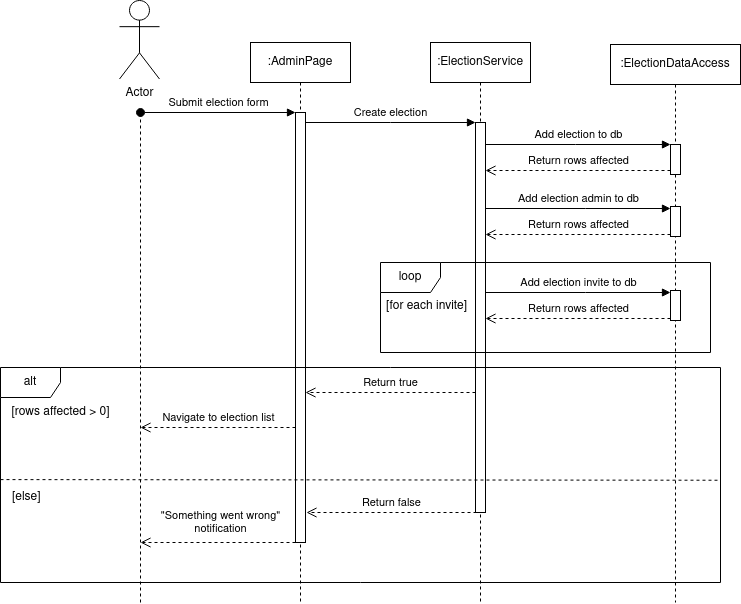

The diagram above was exported from draw.io. Its source (the exported page's mxGraphModel, read from the mxfile embedded in the PNG):
<mxGraphModel dx="2045" dy="1724" grid="1" gridSize="10" guides="1" tooltips="1" connect="1" arrows="1" fold="1" page="1" pageScale="1" pageWidth="850" pageHeight="1100" math="0" shadow="0">
  <root>
    <mxCell id="0" />
    <mxCell id="1" parent="0" />
    <mxCell id="aM9ryv3xv72pqoxQDRHE-1" value=":AdminPage" style="shape=umlLifeline;perimeter=lifelinePerimeter;whiteSpace=wrap;html=1;container=0;dropTarget=0;collapsible=0;recursiveResize=0;outlineConnect=0;portConstraint=eastwest;newEdgeStyle={&quot;edgeStyle&quot;:&quot;elbowEdgeStyle&quot;,&quot;elbow&quot;:&quot;vertical&quot;,&quot;curved&quot;:0,&quot;rounded&quot;:0};" parent="1" vertex="1">
      <mxGeometry x="40" y="40" width="100" height="560" as="geometry" />
    </mxCell>
    <mxCell id="aM9ryv3xv72pqoxQDRHE-2" value="" style="html=1;points=[];perimeter=orthogonalPerimeter;outlineConnect=0;targetShapes=umlLifeline;portConstraint=eastwest;newEdgeStyle={&quot;edgeStyle&quot;:&quot;elbowEdgeStyle&quot;,&quot;elbow&quot;:&quot;vertical&quot;,&quot;curved&quot;:0,&quot;rounded&quot;:0};" parent="aM9ryv3xv72pqoxQDRHE-1" vertex="1">
      <mxGeometry x="45" y="70" width="10" height="430" as="geometry" />
    </mxCell>
    <mxCell id="aM9ryv3xv72pqoxQDRHE-3" value="Submit election form" style="html=1;verticalAlign=bottom;startArrow=oval;endArrow=block;startSize=8;edgeStyle=elbowEdgeStyle;elbow=vertical;curved=0;rounded=0;" parent="aM9ryv3xv72pqoxQDRHE-1" target="aM9ryv3xv72pqoxQDRHE-2" edge="1">
      <mxGeometry relative="1" as="geometry">
        <mxPoint x="-110" y="70" as="sourcePoint" />
        <Array as="points">
          <mxPoint x="-110" y="70" />
        </Array>
      </mxGeometry>
    </mxCell>
    <mxCell id="aM9ryv3xv72pqoxQDRHE-5" value=":ElectionService" style="shape=umlLifeline;perimeter=lifelinePerimeter;whiteSpace=wrap;html=1;container=0;dropTarget=0;collapsible=0;recursiveResize=0;outlineConnect=0;portConstraint=eastwest;newEdgeStyle={&quot;edgeStyle&quot;:&quot;elbowEdgeStyle&quot;,&quot;elbow&quot;:&quot;vertical&quot;,&quot;curved&quot;:0,&quot;rounded&quot;:0};" parent="1" vertex="1">
      <mxGeometry x="220" y="40" width="100" height="560" as="geometry" />
    </mxCell>
    <mxCell id="aM9ryv3xv72pqoxQDRHE-6" value="" style="html=1;points=[];perimeter=orthogonalPerimeter;outlineConnect=0;targetShapes=umlLifeline;portConstraint=eastwest;newEdgeStyle={&quot;edgeStyle&quot;:&quot;elbowEdgeStyle&quot;,&quot;elbow&quot;:&quot;vertical&quot;,&quot;curved&quot;:0,&quot;rounded&quot;:0};" parent="aM9ryv3xv72pqoxQDRHE-5" vertex="1">
      <mxGeometry x="45" y="80" width="10" height="390" as="geometry" />
    </mxCell>
    <mxCell id="aM9ryv3xv72pqoxQDRHE-7" value="Create election" style="html=1;verticalAlign=bottom;endArrow=block;edgeStyle=elbowEdgeStyle;elbow=vertical;curved=0;rounded=0;" parent="1" source="aM9ryv3xv72pqoxQDRHE-2" target="aM9ryv3xv72pqoxQDRHE-6" edge="1">
      <mxGeometry relative="1" as="geometry">
        <mxPoint x="195" y="130" as="sourcePoint" />
        <Array as="points">
          <mxPoint x="180" y="120" />
        </Array>
      </mxGeometry>
    </mxCell>
    <mxCell id="aM9ryv3xv72pqoxQDRHE-8" value="Return true" style="html=1;verticalAlign=bottom;endArrow=open;dashed=1;endSize=8;edgeStyle=elbowEdgeStyle;elbow=vertical;curved=0;rounded=0;" parent="1" source="aM9ryv3xv72pqoxQDRHE-6" target="aM9ryv3xv72pqoxQDRHE-2" edge="1">
      <mxGeometry relative="1" as="geometry">
        <mxPoint x="195" y="205" as="targetPoint" />
        <Array as="points">
          <mxPoint x="230" y="390" />
          <mxPoint x="160" y="370" />
          <mxPoint x="240" y="350" />
          <mxPoint x="190" y="280" />
        </Array>
      </mxGeometry>
    </mxCell>
    <mxCell id="5kpMxlEmHaDUkBqcCe4K-1" value="" style="group" vertex="1" connectable="0" parent="1">
      <mxGeometry x="-81" y="-2" width="30" height="602" as="geometry" />
    </mxCell>
    <mxCell id="5kpMxlEmHaDUkBqcCe4K-3" value="Actor" style="shape=umlActor;verticalLabelPosition=bottom;verticalAlign=top;html=1;" vertex="1" parent="5kpMxlEmHaDUkBqcCe4K-1">
      <mxGeometry x="-10" width="40" height="78.52" as="geometry" />
    </mxCell>
    <mxCell id="5kpMxlEmHaDUkBqcCe4K-4" value="" style="endArrow=none;dashed=1;html=1;rounded=0;" edge="1" parent="5kpMxlEmHaDUkBqcCe4K-1">
      <mxGeometry width="50" height="50" relative="1" as="geometry">
        <mxPoint x="11" y="602" as="sourcePoint" />
        <mxPoint x="11" y="113.78260869565217" as="targetPoint" />
      </mxGeometry>
    </mxCell>
    <mxCell id="5kpMxlEmHaDUkBqcCe4K-5" value=":ElectionDataAccess" style="shape=umlLifeline;perimeter=lifelinePerimeter;whiteSpace=wrap;html=1;container=0;dropTarget=0;collapsible=0;recursiveResize=0;outlineConnect=0;portConstraint=eastwest;newEdgeStyle={&quot;edgeStyle&quot;:&quot;elbowEdgeStyle&quot;,&quot;elbow&quot;:&quot;vertical&quot;,&quot;curved&quot;:0,&quot;rounded&quot;:0};" vertex="1" parent="1">
      <mxGeometry x="400" y="42" width="130" height="558" as="geometry" />
    </mxCell>
    <mxCell id="5kpMxlEmHaDUkBqcCe4K-6" value="" style="html=1;points=[];perimeter=orthogonalPerimeter;outlineConnect=0;targetShapes=umlLifeline;portConstraint=eastwest;newEdgeStyle={&quot;edgeStyle&quot;:&quot;elbowEdgeStyle&quot;,&quot;elbow&quot;:&quot;vertical&quot;,&quot;curved&quot;:0,&quot;rounded&quot;:0};" vertex="1" parent="5kpMxlEmHaDUkBqcCe4K-5">
      <mxGeometry x="60" y="100" width="10" height="30" as="geometry" />
    </mxCell>
    <mxCell id="5kpMxlEmHaDUkBqcCe4K-18" value="" style="html=1;points=[];perimeter=orthogonalPerimeter;outlineConnect=0;targetShapes=umlLifeline;portConstraint=eastwest;newEdgeStyle={&quot;edgeStyle&quot;:&quot;elbowEdgeStyle&quot;,&quot;elbow&quot;:&quot;vertical&quot;,&quot;curved&quot;:0,&quot;rounded&quot;:0};" vertex="1" parent="5kpMxlEmHaDUkBqcCe4K-5">
      <mxGeometry x="60" y="162" width="10" height="30" as="geometry" />
    </mxCell>
    <mxCell id="5kpMxlEmHaDUkBqcCe4K-19" value="" style="html=1;points=[];perimeter=orthogonalPerimeter;outlineConnect=0;targetShapes=umlLifeline;portConstraint=eastwest;newEdgeStyle={&quot;edgeStyle&quot;:&quot;elbowEdgeStyle&quot;,&quot;elbow&quot;:&quot;vertical&quot;,&quot;curved&quot;:0,&quot;rounded&quot;:0};" vertex="1" parent="5kpMxlEmHaDUkBqcCe4K-5">
      <mxGeometry x="60" y="246" width="10" height="30" as="geometry" />
    </mxCell>
    <mxCell id="5kpMxlEmHaDUkBqcCe4K-7" value="Add election to db" style="html=1;verticalAlign=bottom;endArrow=block;edgeStyle=elbowEdgeStyle;elbow=vertical;curved=0;rounded=0;" edge="1" parent="1">
      <mxGeometry relative="1" as="geometry">
        <mxPoint x="275" y="142" as="sourcePoint" />
        <Array as="points">
          <mxPoint x="365" y="142" />
        </Array>
        <mxPoint x="460" y="142" as="targetPoint" />
      </mxGeometry>
    </mxCell>
    <mxCell id="5kpMxlEmHaDUkBqcCe4K-9" value="Return rows affected" style="html=1;verticalAlign=bottom;endArrow=open;dashed=1;endSize=8;edgeStyle=elbowEdgeStyle;elbow=vertical;curved=0;rounded=0;" edge="1" parent="1">
      <mxGeometry relative="1" as="geometry">
        <mxPoint x="275" y="168" as="targetPoint" />
        <Array as="points">
          <mxPoint x="385" y="168" />
        </Array>
        <mxPoint x="460" y="168" as="sourcePoint" />
      </mxGeometry>
    </mxCell>
    <mxCell id="5kpMxlEmHaDUkBqcCe4K-10" value="Add election admin to db" style="html=1;verticalAlign=bottom;endArrow=block;edgeStyle=elbowEdgeStyle;elbow=vertical;curved=0;rounded=0;" edge="1" parent="1">
      <mxGeometry relative="1" as="geometry">
        <mxPoint x="275" y="206" as="sourcePoint" />
        <Array as="points">
          <mxPoint x="375" y="206" />
        </Array>
        <mxPoint x="460" y="206" as="targetPoint" />
      </mxGeometry>
    </mxCell>
    <mxCell id="5kpMxlEmHaDUkBqcCe4K-11" value="Return rows affected" style="html=1;verticalAlign=bottom;endArrow=open;dashed=1;endSize=8;edgeStyle=elbowEdgeStyle;elbow=vertical;curved=0;rounded=0;" edge="1" parent="1">
      <mxGeometry relative="1" as="geometry">
        <mxPoint x="275" y="232" as="targetPoint" />
        <Array as="points">
          <mxPoint x="395" y="232" />
        </Array>
        <mxPoint x="460" y="232" as="sourcePoint" />
      </mxGeometry>
    </mxCell>
    <mxCell id="5kpMxlEmHaDUkBqcCe4K-12" value="loop" style="shape=umlFrame;whiteSpace=wrap;html=1;pointerEvents=0;" vertex="1" parent="1">
      <mxGeometry x="170" y="260" width="330" height="90" as="geometry" />
    </mxCell>
    <mxCell id="5kpMxlEmHaDUkBqcCe4K-13" value="Add election invite to db" style="html=1;verticalAlign=bottom;endArrow=block;edgeStyle=elbowEdgeStyle;elbow=vertical;curved=0;rounded=0;" edge="1" parent="1">
      <mxGeometry relative="1" as="geometry">
        <mxPoint x="275" y="290" as="sourcePoint" />
        <Array as="points">
          <mxPoint x="375" y="290" />
        </Array>
        <mxPoint x="460" y="290" as="targetPoint" />
      </mxGeometry>
    </mxCell>
    <mxCell id="5kpMxlEmHaDUkBqcCe4K-14" value="Return rows affected" style="html=1;verticalAlign=bottom;endArrow=open;dashed=1;endSize=8;edgeStyle=elbowEdgeStyle;elbow=vertical;curved=0;rounded=0;" edge="1" parent="1">
      <mxGeometry relative="1" as="geometry">
        <mxPoint x="275" y="316" as="targetPoint" />
        <Array as="points">
          <mxPoint x="395" y="316" />
        </Array>
        <mxPoint x="460" y="316" as="sourcePoint" />
      </mxGeometry>
    </mxCell>
    <mxCell id="5kpMxlEmHaDUkBqcCe4K-16" value="[for each invite]" style="text;html=1;align=center;verticalAlign=middle;resizable=0;points=[];autosize=1;strokeColor=none;fillColor=none;" vertex="1" parent="1">
      <mxGeometry x="166" y="289" width="100" height="30" as="geometry" />
    </mxCell>
    <mxCell id="5kpMxlEmHaDUkBqcCe4K-20" value="Navigate to election list" style="html=1;verticalAlign=bottom;endArrow=open;dashed=1;endSize=8;edgeStyle=elbowEdgeStyle;elbow=vertical;curved=0;rounded=0;" edge="1" parent="1">
      <mxGeometry relative="1" as="geometry">
        <mxPoint x="-70" y="425" as="targetPoint" />
        <Array as="points">
          <mxPoint x="55" y="425" />
          <mxPoint x="-15" y="405" />
          <mxPoint x="65" y="385" />
          <mxPoint x="15" y="315" />
        </Array>
        <mxPoint x="85" y="425" as="sourcePoint" />
      </mxGeometry>
    </mxCell>
    <mxCell id="5kpMxlEmHaDUkBqcCe4K-22" value="alt" style="shape=umlFrame;whiteSpace=wrap;html=1;pointerEvents=0;" vertex="1" parent="1">
      <mxGeometry x="-210" y="365" width="720" height="215" as="geometry" />
    </mxCell>
    <mxCell id="5kpMxlEmHaDUkBqcCe4K-23" value="[rows affected &amp;gt; 0]" style="text;html=1;align=center;verticalAlign=middle;resizable=0;points=[];autosize=1;strokeColor=none;fillColor=none;" vertex="1" parent="1">
      <mxGeometry x="-210" y="395" width="120" height="30" as="geometry" />
    </mxCell>
    <mxCell id="5kpMxlEmHaDUkBqcCe4K-24" value="" style="endArrow=none;dashed=1;html=1;rounded=0;exitX=0;exitY=0.54;exitDx=0;exitDy=0;exitPerimeter=0;entryX=1;entryY=0.543;entryDx=0;entryDy=0;entryPerimeter=0;" edge="1" parent="1">
      <mxGeometry width="50" height="50" relative="1" as="geometry">
        <mxPoint x="-210" y="477.0999999999999" as="sourcePoint" />
        <mxPoint x="510" y="477.7450000000001" as="targetPoint" />
      </mxGeometry>
    </mxCell>
    <mxCell id="5kpMxlEmHaDUkBqcCe4K-25" value="&lt;div align=&quot;left&quot;&gt;[else]&lt;/div&gt;" style="text;html=1;align=left;verticalAlign=middle;resizable=0;points=[];autosize=1;strokeColor=none;fillColor=none;" vertex="1" parent="1">
      <mxGeometry x="-200" y="480" width="50" height="30" as="geometry" />
    </mxCell>
    <mxCell id="5kpMxlEmHaDUkBqcCe4K-26" value="Return false" style="html=1;verticalAlign=bottom;endArrow=open;dashed=1;endSize=8;edgeStyle=elbowEdgeStyle;elbow=vertical;curved=0;rounded=0;" edge="1" parent="1">
      <mxGeometry relative="1" as="geometry">
        <mxPoint x="96" y="510" as="targetPoint" />
        <Array as="points">
          <mxPoint x="231" y="510" />
          <mxPoint x="161" y="490" />
          <mxPoint x="241" y="470" />
          <mxPoint x="191" y="400" />
        </Array>
        <mxPoint x="266" y="510" as="sourcePoint" />
      </mxGeometry>
    </mxCell>
    <mxCell id="5kpMxlEmHaDUkBqcCe4K-27" value="" style="html=1;verticalAlign=bottom;endArrow=open;dashed=1;endSize=8;edgeStyle=elbowEdgeStyle;elbow=vertical;curved=0;rounded=0;" edge="1" parent="1">
      <mxGeometry relative="1" as="geometry">
        <mxPoint x="-70" y="540" as="targetPoint" />
        <Array as="points">
          <mxPoint x="55" y="540" />
          <mxPoint x="-15" y="520" />
          <mxPoint x="65" y="500" />
          <mxPoint x="15" y="430" />
        </Array>
        <mxPoint x="85" y="540" as="sourcePoint" />
      </mxGeometry>
    </mxCell>
    <mxCell id="5kpMxlEmHaDUkBqcCe4K-28" value="&quot;Something went wrong&quot;&lt;br&gt;&lt;div&gt;notification&lt;/div&gt;" style="edgeLabel;html=1;align=center;verticalAlign=middle;resizable=0;points=[];" vertex="1" connectable="0" parent="5kpMxlEmHaDUkBqcCe4K-27">
      <mxGeometry x="0.086" y="-1" relative="1" as="geometry">
        <mxPoint x="9" y="-19" as="offset" />
      </mxGeometry>
    </mxCell>
  </root>
</mxGraphModel>